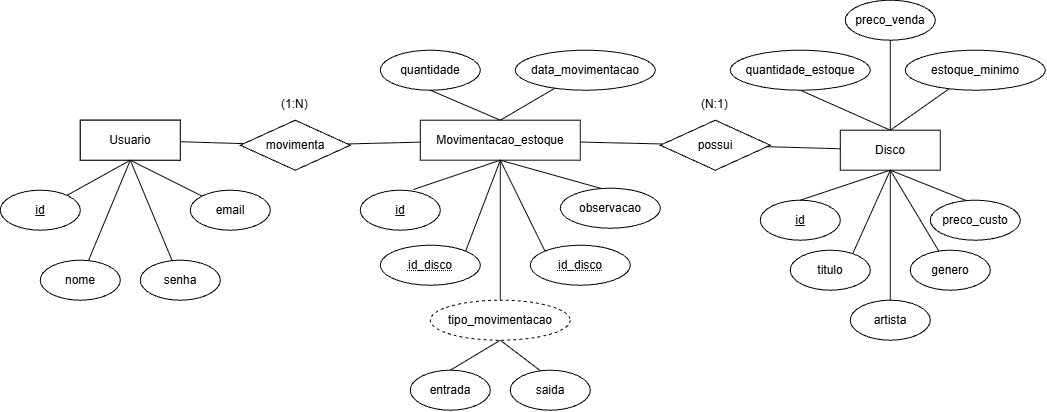

The diagram above was exported from draw.io. Its source (the exported page's mxGraphModel, read from the mxfile embedded in the PNG):
<mxGraphModel dx="1144" dy="624" grid="1" gridSize="10" guides="1" tooltips="1" connect="1" arrows="1" fold="1" page="1" pageScale="1" pageWidth="1169" pageHeight="827" math="0" shadow="0">
  <root>
    <mxCell id="0" />
    <mxCell id="1" parent="0" />
    <mxCell id="zUjGEeBNngxIfqHJ7OYs-37" edge="1" parent="1" source="zUjGEeBNngxIfqHJ7OYs-1" style="rounded=0;orthogonalLoop=1;jettySize=auto;html=1;endArrow=none;endFill=0;" target="zUjGEeBNngxIfqHJ7OYs-34" value="">
      <mxGeometry relative="1" as="geometry" />
    </mxCell>
    <mxCell id="zUjGEeBNngxIfqHJ7OYs-43" edge="1" parent="1" source="zUjGEeBNngxIfqHJ7OYs-1" style="rounded=0;orthogonalLoop=1;jettySize=auto;html=1;endArrow=none;endFill=0;exitX=0.5;exitY=0;exitDx=0;exitDy=0;" target="zUjGEeBNngxIfqHJ7OYs-17" value="">
      <mxGeometry relative="1" as="geometry" />
    </mxCell>
    <mxCell id="zUjGEeBNngxIfqHJ7OYs-47" edge="1" parent="1" source="zUjGEeBNngxIfqHJ7OYs-1" style="rounded=0;orthogonalLoop=1;jettySize=auto;html=1;entryX=1;entryY=0;entryDx=0;entryDy=0;endArrow=none;endFill=0;exitX=0.5;exitY=1;exitDx=0;exitDy=0;" target="zUjGEeBNngxIfqHJ7OYs-12">
      <mxGeometry relative="1" as="geometry" />
    </mxCell>
    <mxCell id="zUjGEeBNngxIfqHJ7OYs-48" edge="1" parent="1" source="zUjGEeBNngxIfqHJ7OYs-1" style="rounded=0;orthogonalLoop=1;jettySize=auto;html=1;entryX=0;entryY=0;entryDx=0;entryDy=0;endArrow=none;endFill=0;exitX=0.5;exitY=1;exitDx=0;exitDy=0;" target="zUjGEeBNngxIfqHJ7OYs-13">
      <mxGeometry relative="1" as="geometry" />
    </mxCell>
    <mxCell id="zUjGEeBNngxIfqHJ7OYs-49" edge="1" parent="1" source="zUjGEeBNngxIfqHJ7OYs-1" style="rounded=0;orthogonalLoop=1;jettySize=auto;html=1;exitX=0.5;exitY=1;exitDx=0;exitDy=0;entryX=0.5;entryY=0;entryDx=0;entryDy=0;endArrow=none;endFill=0;" target="zUjGEeBNngxIfqHJ7OYs-27">
      <mxGeometry relative="1" as="geometry" />
    </mxCell>
    <mxCell id="zUjGEeBNngxIfqHJ7OYs-1" parent="1" style="whiteSpace=wrap;html=1;align=center;" value="Movimentacao_estoque" vertex="1">
      <mxGeometry height="40" width="160" x="480" y="330" as="geometry" />
    </mxCell>
    <mxCell id="zUjGEeBNngxIfqHJ7OYs-2" parent="1" style="whiteSpace=wrap;html=1;align=center;" value="Usuario" vertex="1">
      <mxGeometry height="40" width="100" x="140" y="330" as="geometry" />
    </mxCell>
    <mxCell id="zUjGEeBNngxIfqHJ7OYs-35" edge="1" parent="1" source="zUjGEeBNngxIfqHJ7OYs-3" style="rounded=0;orthogonalLoop=1;jettySize=auto;html=1;endArrow=none;endFill=0;" target="zUjGEeBNngxIfqHJ7OYs-33" value="">
      <mxGeometry relative="1" as="geometry" />
    </mxCell>
    <mxCell id="zUjGEeBNngxIfqHJ7OYs-3" parent="1" style="whiteSpace=wrap;html=1;align=center;" value="Usuario" vertex="1">
      <mxGeometry height="40" width="100" x="140" y="330" as="geometry" />
    </mxCell>
    <mxCell id="zUjGEeBNngxIfqHJ7OYs-50" edge="1" parent="1" source="zUjGEeBNngxIfqHJ7OYs-4" style="rounded=0;orthogonalLoop=1;jettySize=auto;html=1;endArrow=none;endFill=0;exitX=0.5;exitY=0;exitDx=0;exitDy=0;" target="zUjGEeBNngxIfqHJ7OYs-32" value="">
      <mxGeometry relative="1" as="geometry" />
    </mxCell>
    <mxCell id="zUjGEeBNngxIfqHJ7OYs-51" edge="1" parent="1" source="zUjGEeBNngxIfqHJ7OYs-4" style="rounded=0;orthogonalLoop=1;jettySize=auto;html=1;entryX=0.5;entryY=1;entryDx=0;entryDy=0;endArrow=none;endFill=0;" target="zUjGEeBNngxIfqHJ7OYs-25">
      <mxGeometry relative="1" as="geometry" />
    </mxCell>
    <mxCell id="zUjGEeBNngxIfqHJ7OYs-52" edge="1" parent="1" source="zUjGEeBNngxIfqHJ7OYs-4" style="rounded=0;orthogonalLoop=1;jettySize=auto;html=1;entryX=0.5;entryY=1;entryDx=0;entryDy=0;endArrow=none;endFill=0;exitX=0.5;exitY=0;exitDx=0;exitDy=0;" target="zUjGEeBNngxIfqHJ7OYs-26">
      <mxGeometry relative="1" as="geometry" />
    </mxCell>
    <mxCell id="zUjGEeBNngxIfqHJ7OYs-56" edge="1" parent="1" source="zUjGEeBNngxIfqHJ7OYs-4" style="rounded=0;orthogonalLoop=1;jettySize=auto;html=1;endArrow=none;endFill=0;exitX=0.5;exitY=1;exitDx=0;exitDy=0;" target="zUjGEeBNngxIfqHJ7OYs-20">
      <mxGeometry relative="1" as="geometry" />
    </mxCell>
    <mxCell id="zUjGEeBNngxIfqHJ7OYs-57" edge="1" parent="1" source="zUjGEeBNngxIfqHJ7OYs-4" style="rounded=0;orthogonalLoop=1;jettySize=auto;html=1;entryX=0.5;entryY=0;entryDx=0;entryDy=0;endArrow=none;endFill=0;" target="zUjGEeBNngxIfqHJ7OYs-21">
      <mxGeometry relative="1" as="geometry" />
    </mxCell>
    <mxCell id="zUjGEeBNngxIfqHJ7OYs-4" parent="1" style="whiteSpace=wrap;html=1;align=center;" value="Disco" vertex="1">
      <mxGeometry height="40" width="100" x="900" y="340" as="geometry" />
    </mxCell>
    <mxCell id="zUjGEeBNngxIfqHJ7OYs-39" edge="1" parent="1" source="zUjGEeBNngxIfqHJ7OYs-5" style="rounded=0;orthogonalLoop=1;jettySize=auto;html=1;entryX=0.5;entryY=1;entryDx=0;entryDy=0;endArrow=none;endFill=0;" target="zUjGEeBNngxIfqHJ7OYs-3">
      <mxGeometry relative="1" as="geometry" />
    </mxCell>
    <mxCell id="zUjGEeBNngxIfqHJ7OYs-5" parent="1" style="ellipse;whiteSpace=wrap;html=1;align=center;fontStyle=4;" value="id" vertex="1">
      <mxGeometry height="40" width="80" x="60" y="400" as="geometry" />
    </mxCell>
    <mxCell id="zUjGEeBNngxIfqHJ7OYs-6" parent="1" style="ellipse;whiteSpace=wrap;html=1;align=center;fontStyle=4;" value="id" vertex="1">
      <mxGeometry height="40" width="80" x="420" y="400" as="geometry" />
    </mxCell>
    <mxCell id="zUjGEeBNngxIfqHJ7OYs-7" parent="1" style="ellipse;whiteSpace=wrap;html=1;align=center;fontStyle=4;" value="id" vertex="1">
      <mxGeometry height="40" width="80" x="820" y="410" as="geometry" />
    </mxCell>
    <mxCell id="zUjGEeBNngxIfqHJ7OYs-40" edge="1" parent="1" source="zUjGEeBNngxIfqHJ7OYs-9" style="rounded=0;orthogonalLoop=1;jettySize=auto;html=1;endArrow=none;endFill=0;entryX=0.5;entryY=1;entryDx=0;entryDy=0;" target="zUjGEeBNngxIfqHJ7OYs-3">
      <mxGeometry relative="1" as="geometry" />
    </mxCell>
    <mxCell id="zUjGEeBNngxIfqHJ7OYs-9" parent="1" style="ellipse;whiteSpace=wrap;html=1;align=center;" value="nome" vertex="1">
      <mxGeometry height="40" width="80" x="100" y="470" as="geometry" />
    </mxCell>
    <mxCell id="zUjGEeBNngxIfqHJ7OYs-10" parent="1" style="ellipse;whiteSpace=wrap;html=1;align=center;" value="titulo" vertex="1">
      <mxGeometry height="40" width="80" x="850" y="460" as="geometry" />
    </mxCell>
    <mxCell id="zUjGEeBNngxIfqHJ7OYs-41" edge="1" parent="1" source="zUjGEeBNngxIfqHJ7OYs-11" style="rounded=0;orthogonalLoop=1;jettySize=auto;html=1;entryX=0.5;entryY=1;entryDx=0;entryDy=0;endArrow=none;endFill=0;" target="zUjGEeBNngxIfqHJ7OYs-3">
      <mxGeometry relative="1" as="geometry" />
    </mxCell>
    <mxCell id="zUjGEeBNngxIfqHJ7OYs-11" parent="1" style="ellipse;whiteSpace=wrap;html=1;align=center;" value="senha" vertex="1">
      <mxGeometry height="40" width="80" x="200" y="470" as="geometry" />
    </mxCell>
    <mxCell id="zUjGEeBNngxIfqHJ7OYs-12" parent="1" style="ellipse;whiteSpace=wrap;html=1;align=center;fontStyle=20;" value="id_disco" vertex="1">
      <mxGeometry height="40" width="100" x="440" y="455" as="geometry" />
    </mxCell>
    <mxCell id="zUjGEeBNngxIfqHJ7OYs-13" parent="1" style="ellipse;whiteSpace=wrap;html=1;align=center;fontStyle=20;" value="id_disco" vertex="1">
      <mxGeometry height="40" width="100" x="590" y="455" as="geometry" />
    </mxCell>
    <mxCell id="zUjGEeBNngxIfqHJ7OYs-16" parent="1" style="ellipse;whiteSpace=wrap;html=1;align=center;" value="quantidade" vertex="1">
      <mxGeometry height="40" width="100" x="440" y="260" as="geometry" />
    </mxCell>
    <mxCell id="zUjGEeBNngxIfqHJ7OYs-17" parent="1" style="ellipse;whiteSpace=wrap;html=1;align=center;" value="data_movimentacao" vertex="1">
      <mxGeometry height="40" width="140" x="575" y="260" as="geometry" />
    </mxCell>
    <mxCell id="zUjGEeBNngxIfqHJ7OYs-18" parent="1" style="ellipse;whiteSpace=wrap;html=1;align=center;" value="observacao" vertex="1">
      <mxGeometry height="40" width="100" x="620" y="398" as="geometry" />
    </mxCell>
    <mxCell id="zUjGEeBNngxIfqHJ7OYs-42" edge="1" parent="1" source="zUjGEeBNngxIfqHJ7OYs-19" style="rounded=0;orthogonalLoop=1;jettySize=auto;html=1;entryX=0.5;entryY=1;entryDx=0;entryDy=0;endArrow=none;endFill=0;" target="zUjGEeBNngxIfqHJ7OYs-3">
      <mxGeometry relative="1" as="geometry" />
    </mxCell>
    <mxCell id="zUjGEeBNngxIfqHJ7OYs-19" parent="1" style="ellipse;whiteSpace=wrap;html=1;align=center;" value="email" vertex="1">
      <mxGeometry height="40" width="80" x="250" y="400" as="geometry" />
    </mxCell>
    <mxCell id="zUjGEeBNngxIfqHJ7OYs-20" parent="1" style="ellipse;whiteSpace=wrap;html=1;align=center;" value="genero" vertex="1">
      <mxGeometry height="40" width="80" x="970" y="460" as="geometry" />
    </mxCell>
    <mxCell id="zUjGEeBNngxIfqHJ7OYs-21" parent="1" style="ellipse;whiteSpace=wrap;html=1;align=center;" value="artista" vertex="1">
      <mxGeometry height="40" width="80" x="910" y="510" as="geometry" />
    </mxCell>
    <mxCell id="zUjGEeBNngxIfqHJ7OYs-23" parent="1" style="ellipse;whiteSpace=wrap;html=1;align=center;" value="preco_custo" vertex="1">
      <mxGeometry height="40" width="90" x="990" y="410" as="geometry" />
    </mxCell>
    <mxCell id="zUjGEeBNngxIfqHJ7OYs-25" parent="1" style="ellipse;whiteSpace=wrap;html=1;align=center;" value="preco_venda" vertex="1">
      <mxGeometry height="40" width="90" x="905" y="210" as="geometry" />
    </mxCell>
    <mxCell id="zUjGEeBNngxIfqHJ7OYs-26" parent="1" style="ellipse;whiteSpace=wrap;html=1;align=center;" value="quantidade_estoque" vertex="1">
      <mxGeometry height="40" width="140" x="790" y="260" as="geometry" />
    </mxCell>
    <mxCell id="zUjGEeBNngxIfqHJ7OYs-58" edge="1" parent="1" source="zUjGEeBNngxIfqHJ7OYs-27" style="rounded=0;orthogonalLoop=1;jettySize=auto;html=1;endArrow=none;endFill=0;exitX=0.5;exitY=1;exitDx=0;exitDy=0;entryX=0.38;entryY=0.02;entryDx=0;entryDy=0;entryPerimeter=0;" target="zUjGEeBNngxIfqHJ7OYs-31" value="">
      <mxGeometry relative="1" as="geometry" />
    </mxCell>
    <mxCell id="zUjGEeBNngxIfqHJ7OYs-59" edge="1" parent="1" source="zUjGEeBNngxIfqHJ7OYs-27" style="rounded=0;orthogonalLoop=1;jettySize=auto;html=1;entryX=0.5;entryY=0;entryDx=0;entryDy=0;endArrow=none;endFill=0;exitX=0.5;exitY=1;exitDx=0;exitDy=0;" target="zUjGEeBNngxIfqHJ7OYs-29">
      <mxGeometry relative="1" as="geometry" />
    </mxCell>
    <mxCell id="zUjGEeBNngxIfqHJ7OYs-27" parent="1" style="ellipse;whiteSpace=wrap;html=1;align=center;dashed=1;" value="tipo_movimentacao" vertex="1">
      <mxGeometry height="40" width="140" x="490" y="510" as="geometry" />
    </mxCell>
    <mxCell id="zUjGEeBNngxIfqHJ7OYs-29" parent="1" style="ellipse;whiteSpace=wrap;html=1;align=center;" value="entrada" vertex="1">
      <mxGeometry height="40" width="80" x="470" y="580" as="geometry" />
    </mxCell>
    <mxCell id="zUjGEeBNngxIfqHJ7OYs-31" parent="1" style="ellipse;whiteSpace=wrap;html=1;align=center;" value="saida" vertex="1">
      <mxGeometry height="40" width="80" x="570" y="580" as="geometry" />
    </mxCell>
    <mxCell id="zUjGEeBNngxIfqHJ7OYs-32" parent="1" style="ellipse;whiteSpace=wrap;html=1;align=center;" value="estoque_minimo" vertex="1">
      <mxGeometry height="40" width="140" x="965" y="260" as="geometry" />
    </mxCell>
    <mxCell id="zUjGEeBNngxIfqHJ7OYs-36" edge="1" parent="1" source="zUjGEeBNngxIfqHJ7OYs-33" style="rounded=0;orthogonalLoop=1;jettySize=auto;html=1;endArrow=none;endFill=0;" target="zUjGEeBNngxIfqHJ7OYs-1" value="">
      <mxGeometry relative="1" as="geometry" />
    </mxCell>
    <mxCell id="zUjGEeBNngxIfqHJ7OYs-33" parent="1" style="shape=rhombus;perimeter=rhombusPerimeter;whiteSpace=wrap;html=1;align=center;" value="movimenta" vertex="1">
      <mxGeometry height="50" width="110" x="300" y="330" as="geometry" />
    </mxCell>
    <mxCell id="zUjGEeBNngxIfqHJ7OYs-38" edge="1" parent="1" source="zUjGEeBNngxIfqHJ7OYs-34" style="rounded=0;orthogonalLoop=1;jettySize=auto;html=1;endArrow=none;endFill=0;" target="zUjGEeBNngxIfqHJ7OYs-4" value="">
      <mxGeometry relative="1" as="geometry" />
    </mxCell>
    <mxCell id="zUjGEeBNngxIfqHJ7OYs-34" parent="1" style="shape=rhombus;perimeter=rhombusPerimeter;whiteSpace=wrap;html=1;align=center;" value="possui" vertex="1">
      <mxGeometry height="50" width="110" x="720" y="330" as="geometry" />
    </mxCell>
    <mxCell id="zUjGEeBNngxIfqHJ7OYs-44" edge="1" parent="1" source="zUjGEeBNngxIfqHJ7OYs-1" style="rounded=0;orthogonalLoop=1;jettySize=auto;html=1;entryX=0.5;entryY=1;entryDx=0;entryDy=0;endArrow=none;endFill=0;exitX=0.5;exitY=0;exitDx=0;exitDy=0;" target="zUjGEeBNngxIfqHJ7OYs-16">
      <mxGeometry relative="1" as="geometry" />
    </mxCell>
    <mxCell id="zUjGEeBNngxIfqHJ7OYs-45" edge="1" parent="1" source="zUjGEeBNngxIfqHJ7OYs-1" style="rounded=0;orthogonalLoop=1;jettySize=auto;html=1;entryX=0.662;entryY=-0.016;entryDx=0;entryDy=0;entryPerimeter=0;endArrow=none;endFill=0;exitX=0.5;exitY=1;exitDx=0;exitDy=0;" target="zUjGEeBNngxIfqHJ7OYs-6">
      <mxGeometry relative="1" as="geometry" />
    </mxCell>
    <mxCell id="zUjGEeBNngxIfqHJ7OYs-46" edge="1" parent="1" source="zUjGEeBNngxIfqHJ7OYs-1" style="rounded=0;orthogonalLoop=1;jettySize=auto;html=1;entryX=0.403;entryY=0.003;entryDx=0;entryDy=0;entryPerimeter=0;endArrow=none;endFill=0;exitX=0.5;exitY=1;exitDx=0;exitDy=0;" target="zUjGEeBNngxIfqHJ7OYs-18">
      <mxGeometry relative="1" as="geometry" />
    </mxCell>
    <mxCell id="zUjGEeBNngxIfqHJ7OYs-53" edge="1" parent="1" source="zUjGEeBNngxIfqHJ7OYs-4" style="rounded=0;orthogonalLoop=1;jettySize=auto;html=1;entryX=0.5;entryY=0;entryDx=0;entryDy=0;endArrow=none;endFill=0;exitX=0.5;exitY=1;exitDx=0;exitDy=0;" target="zUjGEeBNngxIfqHJ7OYs-7">
      <mxGeometry relative="1" as="geometry" />
    </mxCell>
    <mxCell id="zUjGEeBNngxIfqHJ7OYs-54" edge="1" parent="1" source="zUjGEeBNngxIfqHJ7OYs-4" style="rounded=0;orthogonalLoop=1;jettySize=auto;html=1;entryX=0.4;entryY=0.009;entryDx=0;entryDy=0;entryPerimeter=0;endArrow=none;endFill=0;exitX=0.5;exitY=1;exitDx=0;exitDy=0;" target="zUjGEeBNngxIfqHJ7OYs-23">
      <mxGeometry relative="1" as="geometry" />
    </mxCell>
    <mxCell id="zUjGEeBNngxIfqHJ7OYs-55" edge="1" parent="1" source="zUjGEeBNngxIfqHJ7OYs-4" style="rounded=0;orthogonalLoop=1;jettySize=auto;html=1;entryX=0.781;entryY=0.084;entryDx=0;entryDy=0;entryPerimeter=0;endArrow=none;endFill=0;exitX=0.5;exitY=1;exitDx=0;exitDy=0;" target="zUjGEeBNngxIfqHJ7OYs-10">
      <mxGeometry relative="1" as="geometry" />
    </mxCell>
    <mxCell id="zUjGEeBNngxIfqHJ7OYs-60" parent="1" style="text;strokeColor=none;fillColor=none;spacingLeft=4;spacingRight=4;overflow=hidden;rotatable=0;points=[[0,0.5],[1,0.5]];portConstraint=eastwest;fontSize=12;whiteSpace=wrap;html=1;" value="(1:N)" vertex="1">
      <mxGeometry height="30" width="40" x="335" y="300" as="geometry" />
    </mxCell>
    <mxCell id="zUjGEeBNngxIfqHJ7OYs-61" parent="1" style="text;strokeColor=none;fillColor=none;spacingLeft=4;spacingRight=4;overflow=hidden;rotatable=0;points=[[0,0.5],[1,0.5]];portConstraint=eastwest;fontSize=12;whiteSpace=wrap;html=1;" value="(N:1)" vertex="1">
      <mxGeometry height="30" width="40" x="755" y="300" as="geometry" />
    </mxCell>
  </root>
</mxGraphModel>